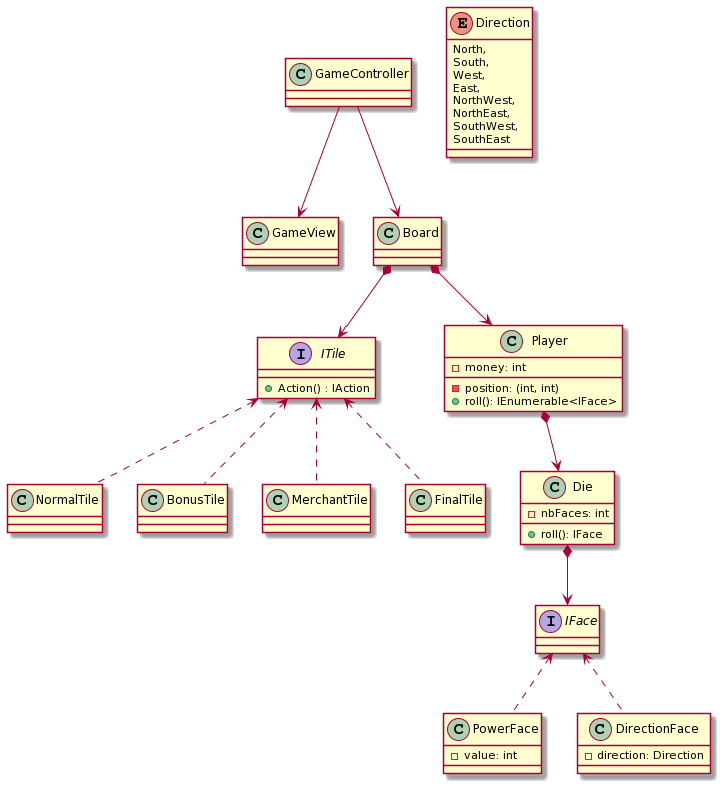

The diagram above was rendered by PlantUML. Its source (embedded in the PNG):
@startuml
class GameController {
    
}

class GameView {
    
}

GameController --> Board
GameController --> GameView

class Player {
    -money: int
    -position: (int, int)
    +roll(): IEnumerable<IFace>
}

class Board {

}

interface ITile {
    +Action() : IAction
}

Board *--> ITile
Board *--> Player
Player *--> Die

class NormalTile {

}

class BonusTile {

}

class MerchantTile {

}

class FinalTile {

}

NormalTile .-u> ITile
BonusTile .-u> ITile
MerchantTile .-u> ITile
FinalTile .-u> ITile


class Die {
    -nbFaces: int
    +roll(): IFace
}

interface IFace {

}

class PowerFace {
    -value: int
}

class DirectionFace {
    -direction: Direction
}

enum Direction {
    North,
    South,
    West,
    East,
    NorthWest,
    NorthEast,
    SouthWest,
    SouthEast
}

Die *--> IFace
PowerFace .-u> IFace
DirectionFace .-u> IFace
@enduml